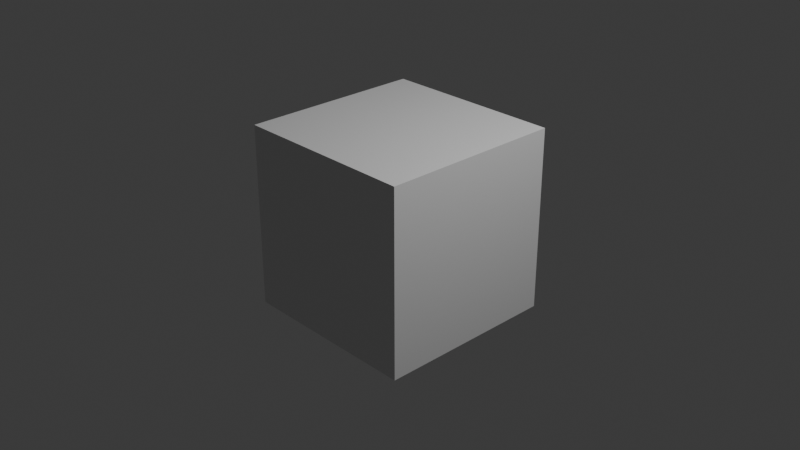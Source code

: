 # Source: default-box.blend  (saved by Blender 4.5.90; exported with 4.5.12 LTS)
import bpy
from mathutils import Matrix  # noqa: F401  (used for matrix-valued properties, if any)

bpy.ops.wm.read_factory_settings(use_empty=True)
scene = bpy.context.scene
scene.name = 'Scene'

# ---- collections
col_collection = bpy.data.collections.new('Collection'); scene.collection.children.link(col_collection)

# ---- materials (node trees are filled in below, after node groups)
mat_material = bpy.data.materials.new('Material')
mat_material.alpha_threshold = 0.0
mat_material.roughness = 0.5
mat_material.line_color = (0.0, 0.0, 0.0, 1.0)

# ---- material node trees
mat_material.use_nodes = True; mat_material.node_tree.nodes.clear()
_N = mat_material.node_tree.nodes; _L = mat_material.node_tree.links
n0 = _N.new('ShaderNodeOutputMaterial'); n0.name = 'Material Output'; n0.location = (200, 100)
n1 = _N.new('ShaderNodeBsdfPrincipled'); n1.name = 'Principled BSDF'; n1.location = (-200, 100)
n1.inputs[3].default_value = 1.45
_L.new(n1.outputs[0], n0.inputs[0])
n0.is_active_output = True

# ---- world
world_world = bpy.data.worlds.new('World'); scene.world = world_world
world_world.use_nodes = True; world_world.node_tree.nodes.clear()
_N = world_world.node_tree.nodes; _L = world_world.node_tree.links
n0 = _N.new('ShaderNodeOutputWorld'); n0.name = 'World Output'; n0.location = (200, 100)
n1 = _N.new('ShaderNodeBackground'); n1.name = 'Background'; n1.location = (-200, 100)
n1.inputs[0].default_value = (0.05088, 0.05088, 0.05088, 1.0)
_L.new(n1.outputs[0], n0.inputs[0])
n0.is_active_output = True
world_world.color = (0.05088, 0.05088, 0.05088)
world_world.sun_shadow_jitter_overblur = 0.0

# ---- cameras
cam_camera = bpy.data.cameras.new('Camera')
cam_camera.clip_end = 100.0
cam_camera.ortho_scale = 7.314

# ---- lights
light_light = bpy.data.lights.new('Light', 'POINT')
light_light.energy = 1000.0
light_light.shadow_soft_size = 0.1

# ---- meshes
me_cube = bpy.data.meshes.new('Cube')
me_cube.from_pydata([(1.0, 1.0, 1.0), (1.0, 1.0, -1.0), (1.0, -1.0, 1.0), (1.0, -1.0, -1.0), (-1.0, 1.0, 1.0), (-1.0, 1.0, -1.0), (-1.0, -1.0, 1.0), (-1.0, -1.0, -1.0)], [], [(0, 4, 6, 2), (3, 2, 6, 7), (7, 6, 4, 5), (5, 1, 3, 7), (1, 0, 2, 3), (5, 4, 0, 1)])
_uv = me_cube.uv_layers.new(name='UVMap')
_uv.uv.foreach_set('vector', [0.625, 0.5, 0.875, 0.5, 0.875, 0.75, 0.625, 0.75, 0.375, 0.75, 0.625, 0.75, 0.625, 1.0, 0.375, 1.0, 0.375, 0.0, 0.625, 0.0, 0.625, 0.25, 0.375, 0.25, 0.125, 0.5, 0.375, 0.5, 0.375, 0.75, 0.125, 0.75, 0.375, 0.5, 0.625, 0.5, 0.625, 0.75, 0.375, 0.75, 0.375, 0.25, 0.625, 0.25, 0.625, 0.5, 0.375, 0.5])
me_cube.materials.append(mat_material)
me_cube.use_mirror_vertex_groups = False
me_cube.update()

# ---- objects
ob_cube = bpy.data.objects.new('Cube', me_cube)
ob_light = bpy.data.objects.new('Light', light_light)
ob_camera = bpy.data.objects.new('Camera', cam_camera)

# ---- transforms, parenting, visibility, modifiers, constraints
ob_cube.location = (0.0, 0.0, 0.0)
ob_cube.lock_rotations_4d = False
ob_cube.empty_display_type = 'ARROWS'
ob_cube.lineart.crease_threshold = 0.0
ob_light.location = (4.076, 1.005, 5.904)
ob_light.rotation_euler = (0.6503, 0.05522, 1.866)
ob_light.lock_rotations_4d = False
ob_light.empty_display_type = 'ARROWS'
ob_light.color = (0.0, 0.0, 0.0, 0.0)
ob_light.lineart.crease_threshold = 0.0
ob_camera.location = (7.359, -6.926, 4.958)
ob_camera.rotation_euler = (1.109, 0.0, 0.8149)
ob_camera.lock_rotations_4d = False
ob_camera.empty_display_type = 'ARROWS'
ob_camera.color = (0.0, 0.0, 0.0, 0.0)
ob_camera.display_type = 'WIRE'
ob_camera.lineart.crease_threshold = 0.0

# ---- collection membership
col_collection.objects.link(ob_cube)
col_collection.objects.link(ob_light)
col_collection.objects.link(ob_camera)

# ---- scene / render settings (as saved in the file)
scene.camera = ob_camera
scene.frame_start = 1; scene.frame_end = 250; scene.frame_set(1)
scene.render.engine = 'BLENDER_EEVEE_NEXT'
bpy.context.view_layer.update()

